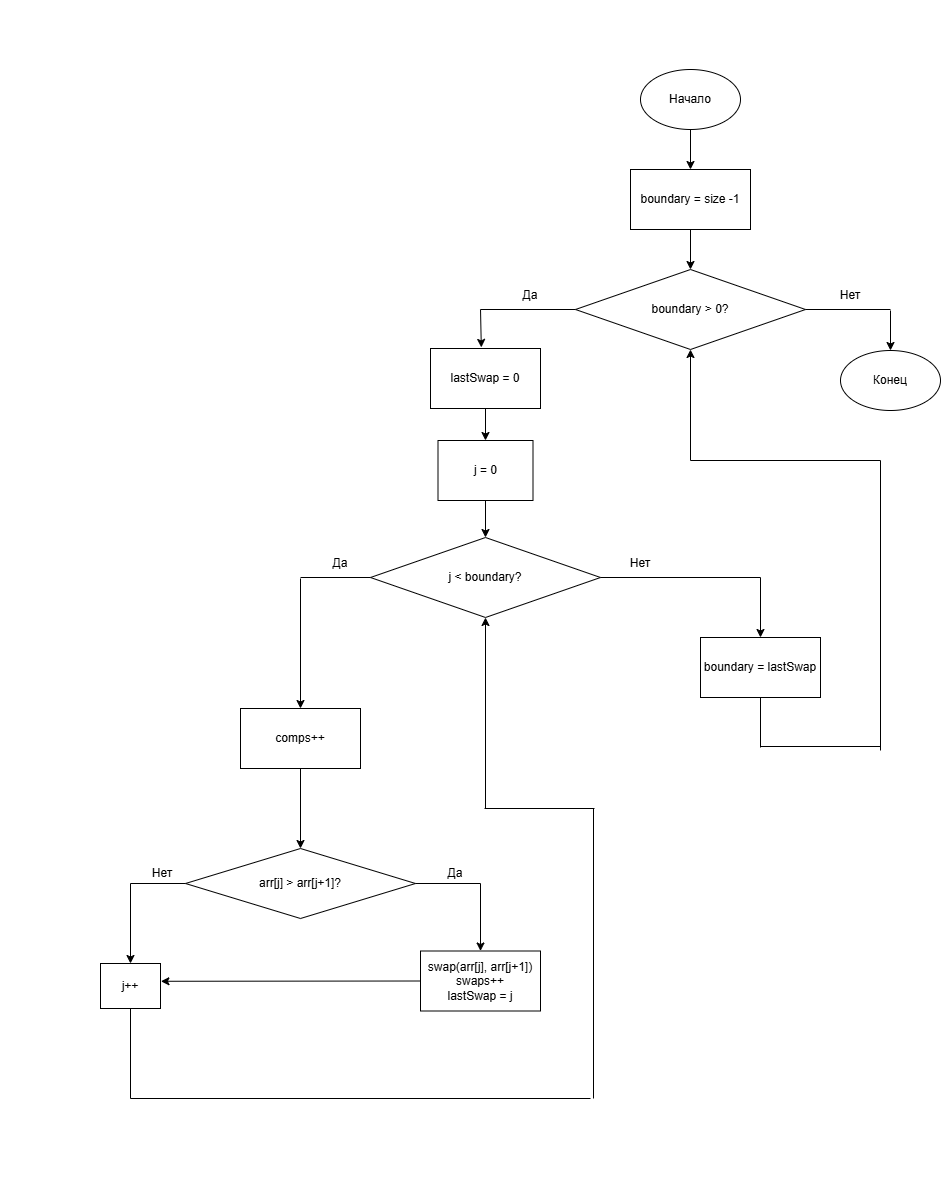

The diagram above was exported from draw.io. Its source (the exported page's mxGraphModel, read from the mxfile embedded in the PNG):
<mxGraphModel dx="2759" dy="2431" grid="1" gridSize="10" guides="1" tooltips="1" connect="1" arrows="1" fold="1" page="1" pageScale="1" pageWidth="827" pageHeight="1169" math="0" shadow="0">
  <root>
    <mxCell id="0" />
    <mxCell id="1" parent="0" />
    <mxCell id="4mDKfpdqeQbhRvkXJhoI-3" edge="1" parent="1" source="4mDKfpdqeQbhRvkXJhoI-1" style="edgeStyle=orthogonalEdgeStyle;rounded=0;orthogonalLoop=1;jettySize=auto;html=1;" target="4mDKfpdqeQbhRvkXJhoI-2" value="">
      <mxGeometry relative="1" as="geometry" />
    </mxCell>
    <mxCell id="4mDKfpdqeQbhRvkXJhoI-1" parent="1" style="ellipse;whiteSpace=wrap;html=1;" value="Начало" vertex="1">
      <mxGeometry height="60" width="100" x="310" y="49" as="geometry" />
    </mxCell>
    <mxCell id="4mDKfpdqeQbhRvkXJhoI-5" edge="1" parent="1" source="4mDKfpdqeQbhRvkXJhoI-2" style="edgeStyle=orthogonalEdgeStyle;rounded=0;orthogonalLoop=1;jettySize=auto;html=1;" target="4mDKfpdqeQbhRvkXJhoI-4" value="">
      <mxGeometry relative="1" as="geometry" />
    </mxCell>
    <mxCell id="4mDKfpdqeQbhRvkXJhoI-2" parent="1" style="rounded=0;whiteSpace=wrap;html=1;" value="boundary = size -1" vertex="1">
      <mxGeometry height="60" width="120" x="300" y="149" as="geometry" />
    </mxCell>
    <mxCell id="4mDKfpdqeQbhRvkXJhoI-4" parent="1" style="rhombus;whiteSpace=wrap;html=1;" value="boundary &amp;gt; 0?" vertex="1">
      <mxGeometry height="80" width="230" x="245" y="249" as="geometry" />
    </mxCell>
    <mxCell id="4mDKfpdqeQbhRvkXJhoI-6" edge="1" parent="1" source="4mDKfpdqeQbhRvkXJhoI-4" style="edgeStyle=orthogonalEdgeStyle;rounded=0;orthogonalLoop=1;jettySize=auto;html=1;exitX=0.5;exitY=1;exitDx=0;exitDy=0;" target="4mDKfpdqeQbhRvkXJhoI-4">
      <mxGeometry relative="1" as="geometry" />
    </mxCell>
    <mxCell id="4mDKfpdqeQbhRvkXJhoI-9" parent="1" style="rhombus;whiteSpace=wrap;html=1;" value="j &amp;lt; boundary?" vertex="1">
      <mxGeometry height="80" width="230" x="40" y="517" as="geometry" />
    </mxCell>
    <mxCell id="4mDKfpdqeQbhRvkXJhoI-10" edge="1" parent="1" style="endArrow=none;html=1;rounded=0;entryX=0;entryY=0.5;entryDx=0;entryDy=0;" target="4mDKfpdqeQbhRvkXJhoI-4" value="">
      <mxGeometry height="50" relative="1" width="50" as="geometry">
        <mxPoint x="150" y="289" as="sourcePoint" />
        <mxPoint x="270" y="290" as="targetPoint" />
      </mxGeometry>
    </mxCell>
    <mxCell id="4mDKfpdqeQbhRvkXJhoI-12" parent="1" style="rounded=0;whiteSpace=wrap;html=1;" value="lastSwap = 0" vertex="1">
      <mxGeometry height="60" width="110" x="100" y="328" as="geometry" />
    </mxCell>
    <mxCell id="4mDKfpdqeQbhRvkXJhoI-13" edge="1" parent="1" style="endArrow=classic;html=1;rounded=0;entryX=0.462;entryY=-0.018;entryDx=0;entryDy=0;entryPerimeter=0;" target="4mDKfpdqeQbhRvkXJhoI-12" value="">
      <mxGeometry height="50" relative="1" width="50" as="geometry">
        <mxPoint x="150" y="289" as="sourcePoint" />
        <mxPoint x="320" y="359" as="targetPoint" />
      </mxGeometry>
    </mxCell>
    <mxCell id="4mDKfpdqeQbhRvkXJhoI-14" parent="1" style="ellipse;whiteSpace=wrap;html=1;" value="Конец" vertex="1">
      <mxGeometry height="60" width="100" x="510" y="330" as="geometry" />
    </mxCell>
    <mxCell id="4mDKfpdqeQbhRvkXJhoI-15" edge="1" parent="1" style="endArrow=none;html=1;rounded=0;entryX=1;entryY=0.5;entryDx=0;entryDy=0;" target="4mDKfpdqeQbhRvkXJhoI-4" value="">
      <mxGeometry height="50" relative="1" width="50" as="geometry">
        <mxPoint x="560" y="289" as="sourcePoint" />
        <mxPoint x="440" y="300" as="targetPoint" />
      </mxGeometry>
    </mxCell>
    <mxCell id="4mDKfpdqeQbhRvkXJhoI-16" edge="1" parent="1" style="endArrow=classic;html=1;rounded=0;entryX=0.5;entryY=0;entryDx=0;entryDy=0;" target="4mDKfpdqeQbhRvkXJhoI-14" value="">
      <mxGeometry height="50" relative="1" width="50" as="geometry">
        <mxPoint x="560" y="290" as="sourcePoint" />
        <mxPoint x="440" y="320" as="targetPoint" />
      </mxGeometry>
    </mxCell>
    <mxCell id="4mDKfpdqeQbhRvkXJhoI-17" edge="1" parent="1" source="4mDKfpdqeQbhRvkXJhoI-12" style="endArrow=classic;html=1;rounded=0;exitX=0.5;exitY=1;exitDx=0;exitDy=0;endFill=1;" value="">
      <mxGeometry height="50" relative="1" width="50" as="geometry">
        <mxPoint x="260" y="429" as="sourcePoint" />
        <mxPoint x="155" y="420" as="targetPoint" />
      </mxGeometry>
    </mxCell>
    <mxCell id="4mDKfpdqeQbhRvkXJhoI-18" parent="1" style="rounded=0;whiteSpace=wrap;html=1;" value="boundary = lastSwap" vertex="1">
      <mxGeometry height="60" width="120" x="370" y="617" as="geometry" />
    </mxCell>
    <mxCell id="4mDKfpdqeQbhRvkXJhoI-19" parent="1" style="rounded=0;whiteSpace=wrap;html=1;" value="comps++" vertex="1">
      <mxGeometry height="60" width="120" x="-90" y="688" as="geometry" />
    </mxCell>
    <mxCell id="4mDKfpdqeQbhRvkXJhoI-20" edge="1" parent="1" style="endArrow=none;html=1;rounded=0;entryX=0;entryY=0.5;entryDx=0;entryDy=0;" target="4mDKfpdqeQbhRvkXJhoI-9" value="">
      <mxGeometry height="50" relative="1" width="50" as="geometry">
        <mxPoint x="-30" y="557" as="sourcePoint" />
        <mxPoint x="75" y="548" as="targetPoint" />
      </mxGeometry>
    </mxCell>
    <mxCell id="4mDKfpdqeQbhRvkXJhoI-21" edge="1" parent="1" style="endArrow=classic;html=1;rounded=0;entryX=0.5;entryY=0;entryDx=0;entryDy=0;" target="4mDKfpdqeQbhRvkXJhoI-19" value="">
      <mxGeometry height="50" relative="1" width="50" as="geometry">
        <mxPoint x="-30" y="558" as="sourcePoint" />
        <mxPoint x="60" y="518" as="targetPoint" />
      </mxGeometry>
    </mxCell>
    <mxCell id="4mDKfpdqeQbhRvkXJhoI-22" parent="1" style="rhombus;whiteSpace=wrap;html=1;" value="arr[j] &amp;gt; arr[j+1]?" vertex="1">
      <mxGeometry height="70" width="230" x="-145" y="828" as="geometry" />
    </mxCell>
    <mxCell id="4mDKfpdqeQbhRvkXJhoI-23" edge="1" parent="1" source="4mDKfpdqeQbhRvkXJhoI-19" style="endArrow=classic;html=1;rounded=0;exitX=0.5;exitY=1;exitDx=0;exitDy=0;endFill=1;entryX=0.5;entryY=0;entryDx=0;entryDy=0;" target="4mDKfpdqeQbhRvkXJhoI-22" value="">
      <mxGeometry height="50" relative="1" width="50" as="geometry">
        <mxPoint x="80" y="758" as="sourcePoint" />
        <mxPoint x="-30" y="798" as="targetPoint" />
      </mxGeometry>
    </mxCell>
    <mxCell id="4mDKfpdqeQbhRvkXJhoI-24" parent="1" style="rounded=0;whiteSpace=wrap;html=1;" value="j++" vertex="1">
      <mxGeometry height="45" width="60" x="-230" y="943" as="geometry" />
    </mxCell>
    <mxCell id="4mDKfpdqeQbhRvkXJhoI-25" edge="1" parent="1" style="endArrow=classic;html=1;rounded=0;exitX=0.5;exitY=1;exitDx=0;exitDy=0;endFill=1;entryX=0.5;entryY=0;entryDx=0;entryDy=0;" value="">
      <mxGeometry height="50" relative="1" width="50" as="geometry">
        <mxPoint x="-200" y="863" as="sourcePoint" />
        <mxPoint x="-200" y="943" as="targetPoint" />
      </mxGeometry>
    </mxCell>
    <mxCell id="4mDKfpdqeQbhRvkXJhoI-26" edge="1" parent="1" source="4mDKfpdqeQbhRvkXJhoI-22" style="endArrow=none;html=1;rounded=0;exitX=0;exitY=0.5;exitDx=0;exitDy=0;" value="">
      <mxGeometry height="50" relative="1" width="50" as="geometry">
        <mxPoint x="70" y="848" as="sourcePoint" />
        <mxPoint x="-200" y="863" as="targetPoint" />
      </mxGeometry>
    </mxCell>
    <mxCell id="4mDKfpdqeQbhRvkXJhoI-28" edge="1" parent="1" style="endArrow=classic;html=1;rounded=0;" value="">
      <mxGeometry height="50" relative="1" width="50" as="geometry">
        <mxPoint x="430" y="557" as="sourcePoint" />
        <mxPoint x="430" y="617" as="targetPoint" />
      </mxGeometry>
    </mxCell>
    <mxCell id="4mDKfpdqeQbhRvkXJhoI-30" parent="1" style="text;html=1;whiteSpace=wrap;strokeColor=none;fillColor=none;align=center;verticalAlign=middle;rounded=0;" value="Нет" vertex="1">
      <mxGeometry height="30" width="60" x="-198" y="838" as="geometry" />
    </mxCell>
    <mxCell id="4mDKfpdqeQbhRvkXJhoI-31" parent="1" style="rounded=0;whiteSpace=wrap;html=1;" value="swap(arr[j], arr[j+1])&lt;br&gt;swaps++&lt;br&gt;lastSwap = j" vertex="1">
      <mxGeometry height="60" width="120" x="90" y="930.5" as="geometry" />
    </mxCell>
    <mxCell id="4mDKfpdqeQbhRvkXJhoI-33" edge="1" parent="1" source="4mDKfpdqeQbhRvkXJhoI-22" style="endArrow=none;html=1;rounded=0;exitX=1;exitY=0.5;exitDx=0;exitDy=0;" value="">
      <mxGeometry height="50" relative="1" width="50" as="geometry">
        <mxPoint x="-80" y="878" as="sourcePoint" />
        <mxPoint x="150" y="863" as="targetPoint" />
      </mxGeometry>
    </mxCell>
    <mxCell id="4mDKfpdqeQbhRvkXJhoI-34" edge="1" parent="1" style="endArrow=classic;html=1;rounded=0;entryX=0.5;entryY=0;entryDx=0;entryDy=0;" value="">
      <mxGeometry height="50" relative="1" width="50" as="geometry">
        <mxPoint x="150" y="863" as="sourcePoint" />
        <mxPoint x="150" y="930.5" as="targetPoint" />
      </mxGeometry>
    </mxCell>
    <mxCell id="4mDKfpdqeQbhRvkXJhoI-35" edge="1" parent="1" source="4mDKfpdqeQbhRvkXJhoI-31" style="endArrow=classic;html=1;rounded=0;exitX=0;exitY=0.5;exitDx=0;exitDy=0;entryX=1.007;entryY=0.395;entryDx=0;entryDy=0;entryPerimeter=0;" target="4mDKfpdqeQbhRvkXJhoI-24" value="">
      <mxGeometry height="50" relative="1" width="50" as="geometry">
        <mxPoint x="90.00000000000011" y="958" as="sourcePoint" />
        <mxPoint x="-170" y="963" as="targetPoint" />
      </mxGeometry>
    </mxCell>
    <mxCell id="4mDKfpdqeQbhRvkXJhoI-36" parent="1" style="text;html=1;whiteSpace=wrap;strokeColor=none;fillColor=none;align=center;verticalAlign=middle;rounded=0;" value="Да" vertex="1">
      <mxGeometry height="30" width="60" x="95" y="838" as="geometry" />
    </mxCell>
    <mxCell id="4mDKfpdqeQbhRvkXJhoI-37" edge="1" parent="1" source="4mDKfpdqeQbhRvkXJhoI-24" style="endArrow=none;html=1;rounded=0;exitX=0.5;exitY=1;exitDx=0;exitDy=0;" value="">
      <mxGeometry height="50" relative="1" width="50" as="geometry">
        <mxPoint x="-195" y="1078" as="sourcePoint" />
        <mxPoint x="-200" y="1078" as="targetPoint" />
      </mxGeometry>
    </mxCell>
    <mxCell id="4mDKfpdqeQbhRvkXJhoI-38" edge="1" parent="1" style="endArrow=none;html=1;rounded=0;" value="">
      <mxGeometry height="50" relative="1" width="50" as="geometry">
        <mxPoint x="-200" y="1078" as="sourcePoint" />
        <mxPoint x="260" y="1078" as="targetPoint" />
      </mxGeometry>
    </mxCell>
    <mxCell id="4mDKfpdqeQbhRvkXJhoI-39" edge="1" parent="1" style="endArrow=classic;html=1;rounded=0;entryX=0.5;entryY=1;entryDx=0;entryDy=0;" target="4mDKfpdqeQbhRvkXJhoI-9" value="">
      <mxGeometry height="50" relative="1" width="50" as="geometry">
        <mxPoint x="155" y="788" as="sourcePoint" />
        <mxPoint x="260" y="718" as="targetPoint" />
      </mxGeometry>
    </mxCell>
    <mxCell id="4mDKfpdqeQbhRvkXJhoI-40" edge="1" parent="1" style="endArrow=none;html=1;rounded=0;" value="">
      <mxGeometry height="50" relative="1" width="50" as="geometry">
        <mxPoint x="263" y="1078" as="sourcePoint" />
        <mxPoint x="263" y="788" as="targetPoint" />
      </mxGeometry>
    </mxCell>
    <mxCell id="4mDKfpdqeQbhRvkXJhoI-41" edge="1" parent="1" style="endArrow=none;html=1;rounded=0;" value="">
      <mxGeometry height="50" relative="1" width="50" as="geometry">
        <mxPoint x="154" y="788" as="sourcePoint" />
        <mxPoint x="264" y="788" as="targetPoint" />
      </mxGeometry>
    </mxCell>
    <mxCell id="4mDKfpdqeQbhRvkXJhoI-42" edge="1" parent="1" style="endArrow=none;html=1;rounded=0;" target="4mDKfpdqeQbhRvkXJhoI-9" value="">
      <mxGeometry height="50" relative="1" width="50" as="geometry">
        <mxPoint x="430" y="557" as="sourcePoint" />
        <mxPoint x="270" y="597" as="targetPoint" />
      </mxGeometry>
    </mxCell>
    <mxCell id="4mDKfpdqeQbhRvkXJhoI-43" edge="1" parent="1" source="4mDKfpdqeQbhRvkXJhoI-18" style="endArrow=none;html=1;rounded=0;exitX=0.5;exitY=1;exitDx=0;exitDy=0;" value="">
      <mxGeometry height="50" relative="1" width="50" as="geometry">
        <mxPoint x="170" y="597" as="sourcePoint" />
        <mxPoint x="430" y="727" as="targetPoint" />
      </mxGeometry>
    </mxCell>
    <mxCell id="4mDKfpdqeQbhRvkXJhoI-44" edge="1" parent="1" style="endArrow=none;html=1;rounded=0;" value="">
      <mxGeometry height="50" relative="1" width="50" as="geometry">
        <mxPoint x="430" y="726" as="sourcePoint" />
        <mxPoint x="550" y="726" as="targetPoint" />
      </mxGeometry>
    </mxCell>
    <mxCell id="4mDKfpdqeQbhRvkXJhoI-45" edge="1" parent="1" style="endArrow=none;html=1;rounded=0;" value="">
      <mxGeometry height="50" relative="1" width="50" as="geometry">
        <mxPoint x="550" y="730" as="sourcePoint" />
        <mxPoint x="550" y="440" as="targetPoint" />
      </mxGeometry>
    </mxCell>
    <mxCell id="4mDKfpdqeQbhRvkXJhoI-46" edge="1" parent="1" style="endArrow=none;html=1;rounded=0;" value="">
      <mxGeometry height="50" relative="1" width="50" as="geometry">
        <mxPoint x="550" y="440" as="sourcePoint" />
        <mxPoint x="360" y="440" as="targetPoint" />
      </mxGeometry>
    </mxCell>
    <mxCell id="4mDKfpdqeQbhRvkXJhoI-47" edge="1" parent="1" style="endArrow=classic;html=1;rounded=0;entryX=0.5;entryY=1;entryDx=0;entryDy=0;" target="4mDKfpdqeQbhRvkXJhoI-4" value="">
      <mxGeometry height="50" relative="1" width="50" as="geometry">
        <mxPoint x="360" y="440" as="sourcePoint" />
        <mxPoint x="220" y="470" as="targetPoint" />
      </mxGeometry>
    </mxCell>
    <mxCell id="4mDKfpdqeQbhRvkXJhoI-48" parent="1" style="text;html=1;whiteSpace=wrap;strokeColor=none;fillColor=none;align=center;verticalAlign=middle;rounded=0;" value="Да" vertex="1">
      <mxGeometry height="30" width="60" x="170" y="260" as="geometry" />
    </mxCell>
    <mxCell id="4mDKfpdqeQbhRvkXJhoI-49" parent="1" style="text;html=1;whiteSpace=wrap;strokeColor=none;fillColor=none;align=center;verticalAlign=middle;rounded=0;" value="Нет" vertex="1">
      <mxGeometry height="30" width="60" x="490" y="260" as="geometry" />
    </mxCell>
    <mxCell id="4mDKfpdqeQbhRvkXJhoI-50" parent="1" style="text;html=1;whiteSpace=wrap;strokeColor=none;fillColor=none;align=center;verticalAlign=middle;rounded=0;" value="Да" vertex="1">
      <mxGeometry height="30" width="60" x="-20" y="528" as="geometry" />
    </mxCell>
    <mxCell id="4mDKfpdqeQbhRvkXJhoI-51" parent="1" style="text;html=1;whiteSpace=wrap;strokeColor=none;fillColor=none;align=center;verticalAlign=middle;rounded=0;" value="Нет" vertex="1">
      <mxGeometry height="30" width="60" x="280" y="528" as="geometry" />
    </mxCell>
    <mxCell id="sY0q2bKTlq_0k1zsbF5K-1" parent="1" style="rounded=0;whiteSpace=wrap;html=1;" value="j = 0" vertex="1">
      <mxGeometry height="60" width="95" x="107.5" y="420" as="geometry" />
    </mxCell>
    <mxCell id="sY0q2bKTlq_0k1zsbF5K-2" edge="1" parent="1" style="endArrow=classic;html=1;rounded=0;exitX=0.5;exitY=1;exitDx=0;exitDy=0;endFill=1;entryX=0.5;entryY=0;entryDx=0;entryDy=0;" target="4mDKfpdqeQbhRvkXJhoI-9" value="">
      <mxGeometry height="50" relative="1" width="50" as="geometry">
        <mxPoint x="155" y="480" as="sourcePoint" />
        <mxPoint x="155" y="512" as="targetPoint" />
      </mxGeometry>
    </mxCell>
    <mxCell id="sY0q2bKTlq_0k1zsbF5K-3" parent="1" style="rounded=0;whiteSpace=wrap;html=1;strokeColor=none;fillColor=none;" value="" vertex="1">
      <mxGeometry height="60" width="120" x="270" y="1100" as="geometry" />
    </mxCell>
    <mxCell id="sY0q2bKTlq_0k1zsbF5K-4" parent="1" style="rounded=0;whiteSpace=wrap;html=1;strokeColor=none;fillColor=none;" value="" vertex="1">
      <mxGeometry height="60" width="120" x="-330" y="1109" as="geometry" />
    </mxCell>
    <mxCell id="sY0q2bKTlq_0k1zsbF5K-5" parent="1" style="rounded=0;whiteSpace=wrap;html=1;strokeColor=none;fillColor=none;" value="" vertex="1">
      <mxGeometry height="60" width="120" x="430" y="-20" as="geometry" />
    </mxCell>
  </root>
</mxGraphModel>